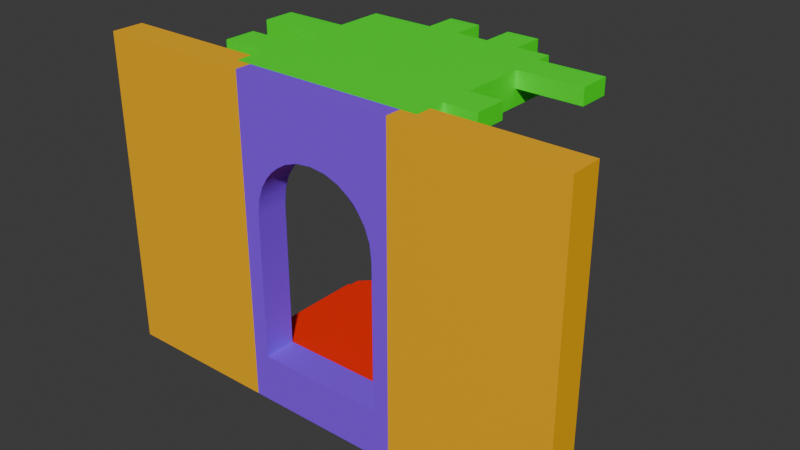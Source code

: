 # Source: door.blend  (saved by Blender 4.0.36; exported with 4.5.12 LTS)
import bpy
from mathutils import Matrix  # noqa: F401  (used for matrix-valued properties, if any)

bpy.ops.wm.read_factory_settings(use_empty=True)
scene = bpy.context.scene
scene.name = 'Scene'

# ---- collections
col_collection = bpy.data.collections.new('Collection'); scene.collection.children.link(col_collection)

# ---- materials (node trees are filled in below, after node groups)
mat_material_001 = bpy.data.materials.new('Material.001')
mat_material_001.use_transparent_shadow = False
mat_material_001.diffuse_color = (1.0, 1.0, 1.0, 1.0)
mat_material_001.roughness = 0.5528
mat_material_002 = bpy.data.materials.new('Material.002')
mat_material_002.use_transparent_shadow = False
mat_material_002.diffuse_color = (1.0, 1.0, 1.0, 1.0)
mat_material_002.roughness = 0.5528
mat_material_003 = bpy.data.materials.new('Material.003')
mat_material_003.use_transparent_shadow = False
mat_material_003.diffuse_color = (1.0, 1.0, 1.0, 1.0)
mat_material_003.roughness = 0.5528
mat_material_004 = bpy.data.materials.new('Material.004')
mat_material_004.use_transparent_shadow = False
mat_material_004.diffuse_color = (1.0, 1.0, 1.0, 1.0)
mat_material_004.roughness = 0.5528

# ---- material node trees
mat_material_001.use_nodes = True; mat_material_001.node_tree.nodes.clear()
_N = mat_material_001.node_tree.nodes; _L = mat_material_001.node_tree.links
n0 = _N.new('ShaderNodeBsdfPrincipled'); n0.name = 'Principled BSDF'; n0.location = (10, 300)
n0.inputs[0].default_value = (1.0, 0.4905, 0.0, 1.0)
n0.inputs[2].default_value = 0.5528
n0.inputs[3].default_value = 1.45
n0.inputs[27].default_value = (0.0, 0.0, 0.0, 1.0)
n0.inputs[28].default_value = 1.0
n1 = _N.new('ShaderNodeOutputMaterial'); n1.name = 'Material Output'; n1.location = (300, 300)
n2 = _N.new('ShaderNodeNormalMap'); n2.name = 'Normal Map'; n2.location = (-300, -300)
n2.label = 'Normal/Map'
_L.new(n0.outputs[0], n1.inputs[0])
_L.new(n2.outputs[0], n0.inputs[5])
n1.is_active_output = True
mat_material_002.use_nodes = True; mat_material_002.node_tree.nodes.clear()
_N = mat_material_002.node_tree.nodes; _L = mat_material_002.node_tree.links
n0 = _N.new('ShaderNodeBsdfPrincipled'); n0.name = 'Principled BSDF'; n0.location = (10, 300)
n0.inputs[0].default_value = (0.0223, 1.0, 0.0, 1.0)
n0.inputs[2].default_value = 0.5528
n0.inputs[3].default_value = 1.45
n0.inputs[27].default_value = (0.0, 0.0, 0.0, 1.0)
n0.inputs[28].default_value = 1.0
n1 = _N.new('ShaderNodeOutputMaterial'); n1.name = 'Material Output'; n1.location = (300, 300)
n2 = _N.new('ShaderNodeNormalMap'); n2.name = 'Normal Map'; n2.location = (-300, -300)
n2.label = 'Normal/Map'
_L.new(n0.outputs[0], n1.inputs[0])
_L.new(n2.outputs[0], n0.inputs[5])
n1.is_active_output = True
mat_material_003.use_nodes = True; mat_material_003.node_tree.nodes.clear()
_N = mat_material_003.node_tree.nodes; _L = mat_material_003.node_tree.links
n0 = _N.new('ShaderNodeBsdfPrincipled'); n0.name = 'Principled BSDF'; n0.location = (10, 300)
n0.inputs[0].default_value = (0.2599, 0.04921, 1.0, 1.0)
n0.inputs[2].default_value = 0.5528
n0.inputs[3].default_value = 1.45
n0.inputs[27].default_value = (0.0, 0.0, 0.0, 1.0)
n0.inputs[28].default_value = 1.0
n1 = _N.new('ShaderNodeOutputMaterial'); n1.name = 'Material Output'; n1.location = (300, 300)
n2 = _N.new('ShaderNodeNormalMap'); n2.name = 'Normal Map'; n2.location = (-300, -300)
n2.label = 'Normal/Map'
_L.new(n0.outputs[0], n1.inputs[0])
_L.new(n2.outputs[0], n0.inputs[5])
n1.is_active_output = True
mat_material_004.use_nodes = True; mat_material_004.node_tree.nodes.clear()
_N = mat_material_004.node_tree.nodes; _L = mat_material_004.node_tree.links
n0 = _N.new('ShaderNodeBsdfPrincipled'); n0.name = 'Principled BSDF'; n0.location = (10, 300)
n0.inputs[0].default_value = (1.0, 0.01364, 0.0, 1.0)
n0.inputs[2].default_value = 0.5528
n0.inputs[3].default_value = 1.45
n0.inputs[27].default_value = (0.0, 0.0, 0.0, 1.0)
n0.inputs[28].default_value = 1.0
n1 = _N.new('ShaderNodeOutputMaterial'); n1.name = 'Material Output'; n1.location = (300, 300)
n2 = _N.new('ShaderNodeNormalMap'); n2.name = 'Normal Map'; n2.location = (-300, -300)
n2.label = 'Normal/Map'
_L.new(n0.outputs[0], n1.inputs[0])
_L.new(n2.outputs[0], n0.inputs[5])
n1.is_active_output = True

# ---- world
world_world = bpy.data.worlds.new('World'); scene.world = world_world
world_world.use_nodes = True; world_world.node_tree.nodes.clear()
_N = world_world.node_tree.nodes; _L = world_world.node_tree.links
n0 = _N.new('ShaderNodeOutputWorld'); n0.name = 'World Output'; n0.location = (300, 300)
n1 = _N.new('ShaderNodeBackground'); n1.name = 'Background'; n1.location = (10, 300)
n1.inputs[0].default_value = (0.05088, 0.05088, 0.05088, 1.0)
_L.new(n1.outputs[0], n0.inputs[0])
n0.is_active_output = True
world_world.color = (0.05088, 0.05088, 0.05088)
world_world.use_sun_shadow = False
world_world.sun_shadow_jitter_overblur = 0.0

# ---- meshes
me_mesh = bpy.data.meshes.new('Mesh')
me_mesh.from_pydata([(-15.0, -13.0, 2.114e-06), (-15.0, -13.0, 2.114e-06), (-15.0, -13.0, 2.114e-06), (-15.0, -15.0, 2.265e-06), (-15.0, -15.0, 2.265e-06), (-15.0, -15.0, 2.265e-06), (-15.0, -13.0, 20.0), (-15.0, -13.0, 20.0), (-15.0, -15.0, 20.0), (-15.0, -15.0, 20.0), (-15.0, -13.0, 20.0), (-15.0, -15.0, 20.0), (-8.0, -13.0, 2.114e-06), (-8.0, -13.0, 1.0), (-7.0, -13.0, 1.0), (-7.0, -13.0, 2.0), (-6.0, -13.0, 2.0), (-6.0, -13.0, 3.0), (-6.0, -13.0, 17.0), (-6.0, -13.0, 20.0), (-6.0, -13.0, 20.0), (-6.0, -14.0, 20.0), (-5.0, -13.0, 2.114e-06), (-5.0, -15.0, 2.265e-06), (-5.0, -15.0, 2.265e-06), (-5.0, -13.0, 3.0), (-5.0, -13.0, 17.0), (-5.0, -15.0, 20.0), (-5.0, -14.0, 20.0), (-5.0, -15.0, 20.0), (5.0, -13.0, 2.114e-06), (5.0, -15.0, 2.265e-06), (5.0, -15.0, 2.265e-06), (5.0, -13.0, 3.0), (6.0, -13.0, 3.0), (5.0, -13.0, 17.0), (6.0, -13.0, 17.0), (5.0, -15.0, 20.0), (5.0, -14.0, 20.0), (6.0, -14.0, 20.0), (5.0, -15.0, 20.0), (6.0, -13.0, 2.0), (7.0, -13.0, 2.0), (6.0, -13.0, 20.0), (6.0, -13.0, 20.0), (7.0, -13.0, 1.0), (8.0, -13.0, 1.0), (8.0, -13.0, 2.114e-06), (15.0, -13.0, 2.114e-06), (15.0, -13.0, 2.114e-06), (15.0, -15.0, 2.265e-06), (15.0, -15.0, 2.265e-06), (15.0, -13.0, 20.0), (15.0, -15.0, 20.0), (15.0, -13.0, 20.0), (15.0, -15.0, 20.0), (15.0, -13.0, 2.114e-06), (15.0, -15.0, 2.265e-06), (15.0, -13.0, 20.0), (15.0, -15.0, 20.0), (-10.0, -6.0, 19.0), (-10.0, -6.0, 20.0), (-10.0, -6.0, 19.0), (-10.0, -6.0, 19.0), (-10.0, -6.0, 20.0), (-10.0, -8.0, 19.0), (-10.0, -8.0, 20.0), (-10.0, -8.0, 19.0), (-10.0, -8.0, 19.0), (-10.0, -8.0, 20.0), (-10.0, -6.0, 20.0), (-10.0, -8.0, 20.0), (-9.0, -10.0, 19.0), (-9.0, -10.0, 20.0), (-9.0, -10.0, 19.0), (-9.0, -10.0, 19.0), (-9.0, -10.0, 20.0), (-9.0, -12.0, 19.0), (-9.0, -12.0, 20.0), (-9.0, -12.0, 19.0), (-9.0, -12.0, 19.0), (-9.0, -12.0, 20.0), (-9.0, -10.0, 20.0), (-9.0, -12.0, 20.0), (-6.0, -6.0, 19.0), (-6.0, -6.0, 19.0), (-6.0, -6.0, 20.0), (-6.0, -8.0, 19.0), (-6.0, -8.0, 19.0), (-6.0, -8.0, 20.0), (-6.0, -10.0, 19.0), (-6.0, -10.0, 19.0), (-6.0, -10.0, 20.0), (-6.0, -12.0, 19.0), (-6.0, -12.0, 19.0), (-6.0, -12.0, 20.0), (-6.0, -6.0, 20.0), (-6.0, -8.0, 20.0), (-6.0, -10.0, 20.0), (-6.0, -12.0, 20.0), (-6.0, -9.0, 17.0), (-6.0, -9.0, 18.0), (-6.0, -9.0, 17.0), (-5.0, -9.0, 17.0), (-6.0, -9.0, 17.0), (-6.0, -9.0, 18.0), (-5.0, -9.0, 17.0), (-5.0, -9.0, 18.0), (-6.0, -13.0, 17.0), (-6.0, -13.0, 17.0), (-6.0, -3.0, 18.0), (-6.0, -3.0, 18.0), (-6.0, -3.0, 18.0), (-5.0, -5.0, 18.0), (-6.0, -6.0, 19.0), (-6.0, -8.0, 19.0), (-6.0, -9.0, 18.0), (-5.0, -9.0, 18.0), (-6.0, -10.0, 19.0), (-6.0, -12.0, 19.0), (-6.0, -3.0, 20.0), (-6.0, -3.0, 20.0), (-6.0, -6.0, 20.0), (-6.0, -8.0, 20.0), (-6.0, -10.0, 20.0), (-6.0, -12.0, 20.0), (-6.0, -13.0, 20.0), (-6.0, -3.0, 20.0), (-6.0, -14.0, 20.0), (-5.0, -5.0, 17.0), (-5.0, -5.0, 18.0), (-5.0, -5.0, 17.0), (-5.0, -5.0, 17.0), (-5.0, -5.0, 18.0), (-5.0, -9.0, 17.0), (-5.0, -9.0, 18.0), (-2.0, -5.0, 17.0), (-2.0, -5.0, 17.0), (-2.0, -5.0, 18.0), (-2.0, -9.0, 17.0), (-2.0, -3.0, 19.0), (-2.0, -5.0, 18.0), (-2.0, -3.0, 20.0), (-2.0, -3.0, 20.0), (-2.0, -5.0, 17.0), (-2.0, -5.0, 18.0), (-2.0, -9.0, 17.0), (-2.0, -9.0, 18.0), (-2.0, -9.0, 17.0), (-2.0, -9.0, 18.0), (-2.0, -9.0, 18.0), (-2.0, -1.0, 19.0), (-2.0, -1.0, 20.0), (-2.0, -1.0, 19.0), (-2.0, -1.0, 19.0), (-2.0, -1.0, 20.0), (-2.0, -3.0, 19.0), (-2.0, -3.0, 20.0), (-2.0, -3.0, 19.0), (-2.0, -1.0, 20.0), (0.0, -3.0, 19.0), (0.0, -1.0, 19.0), (0.0, -1.0, 19.0), (0.0, -1.0, 20.0), (0.0, -3.0, 19.0), (0.0, -1.0, 20.0), (0.0, -3.0, 20.0), (1.0, -9.0, 17.0), (1.0, -9.0, 17.0), (1.0, -9.0, 18.0), (1.0, -7.0, 18.0), (1.0, -9.0, 18.0), (0.0, -1.0, 19.0), (0.0, -1.0, 20.0), (0.0, -3.0, 19.0), (0.0, -3.0, 20.0), (0.0, -3.0, 20.0), (1.0, -7.0, 17.0), (1.0, -7.0, 18.0), (1.0, -7.0, 17.0), (1.0, -7.0, 17.0), (1.0, -7.0, 18.0), (1.0, -9.0, 17.0), (1.0, -9.0, 18.0), (2.0, -3.0, 19.0), (2.0, -3.0, 20.0), (2.0, -3.0, 20.0), (3.0, -7.0, 17.0), (3.0, -7.0, 17.0), (3.0, -7.0, 18.0), (3.0, -9.0, 17.0), (3.0, -7.0, 18.0), (2.0, -1.0, 19.0), (2.0, -1.0, 20.0), (2.0, -1.0, 19.0), (2.0, -1.0, 19.0), (2.0, -1.0, 20.0), (2.0, -3.0, 19.0), (2.0, -3.0, 20.0), (2.0, -3.0, 19.0), (2.0, -1.0, 20.0), (3.0, -7.0, 17.0), (3.0, -7.0, 18.0), (3.0, -9.0, 17.0), (3.0, -9.0, 18.0), (3.0, -9.0, 17.0), (3.0, -9.0, 18.0), (4.0, -3.0, 19.0), (3.0, -9.0, 18.0), (4.0, -1.0, 19.0), (4.0, -1.0, 19.0), (4.0, -1.0, 20.0), (4.0, -3.0, 19.0), (4.0, -1.0, 20.0), (4.0, -3.0, 20.0), (5.0, -9.0, 17.0), (5.0, -9.0, 17.0), (5.0, -9.0, 18.0), (5.0, -12.0, 17.0), (5.0, -9.0, 18.0), (4.0, -1.0, 19.0), (4.0, -1.0, 20.0), (4.0, -3.0, 19.0), (4.0, -3.0, 20.0), (4.0, -3.0, 20.0), (5.0, -9.0, 17.0), (5.0, -9.0, 18.0), (5.0, -12.0, 17.0), (5.0, -12.0, 18.0), (6.0, -12.0, 17.0), (6.0, -13.0, 17.0), (5.0, -12.0, 17.0), (5.0, -12.0, 18.0), (6.0, -12.0, 17.0), (6.0, -12.0, 18.0), (6.0, -3.0, 18.0), (6.0, -3.0, 18.0), (5.0, -12.0, 18.0), (6.0, -12.0, 18.0), (6.0, -3.0, 20.0), (6.0, -3.0, 20.0), (6.0, -4.0, 20.0), (6.0, -6.0, 20.0), (6.0, -10.0, 20.0), (6.0, -12.0, 20.0), (6.0, -14.0, 20.0), (6.0, -12.0, 17.0), (6.0, -13.0, 17.0), (6.0, -12.0, 18.0), (6.0, -3.0, 18.0), (6.0, -4.0, 19.0), (6.0, -6.0, 19.0), (6.0, -10.0, 19.0), (6.0, -12.0, 19.0), (6.0, -3.0, 20.0), (6.0, -4.0, 20.0), (6.0, -4.0, 19.0), (6.0, -4.0, 19.0), (6.0, -4.0, 20.0), (6.0, -6.0, 19.0), (6.0, -6.0, 20.0), (6.0, -6.0, 19.0), (6.0, -6.0, 20.0), (6.0, -10.0, 20.0), (6.0, -10.0, 19.0), (6.0, -10.0, 19.0), (6.0, -10.0, 20.0), (6.0, -12.0, 19.0), (6.0, -12.0, 20.0), (6.0, -13.0, 20.0), (6.0, -12.0, 19.0), (6.0, -12.0, 20.0), (8.0, -10.0, 19.0), (8.0, -10.0, 19.0), (8.0, -10.0, 20.0), (8.0, -12.0, 19.0), (8.0, -12.0, 19.0), (8.0, -12.0, 20.0), (8.0, -10.0, 20.0), (8.0, -12.0, 20.0), (8.0, -10.0, 19.0), (8.0, -10.0, 20.0), (8.0, -12.0, 19.0), (8.0, -12.0, 20.0), (10.0, -4.0, 19.0), (10.0, -4.0, 19.0), (10.0, -4.0, 20.0), (10.0, -6.0, 19.0), (10.0, -6.0, 19.0), (10.0, -6.0, 20.0), (10.0, -4.0, 20.0), (10.0, -6.0, 20.0), (10.0, -4.0, 19.0), (10.0, -4.0, 20.0), (10.0, -6.0, 19.0), (10.0, -6.0, 20.0), (-5.0, -13.0, 2.114e-06), (-5.0, -15.0, 2.265e-06), (-5.0, -15.0, 2.265e-06), (-4.0, -15.0, 3.0), (-5.0, -13.0, 3.0), (-4.0, -13.0, 3.0), (-4.0, -13.0, 12.0), (-4.0, -15.0, 12.0), (-3.887, -13.0, 12.98), (-3.887, -15.0, 12.98), (-3.587, -13.0, 13.8), (-5.0, -15.0, 14.0), (-3.587, -15.0, 13.8), (-3.2, -13.0, 14.41), (-3.2, -15.0, 14.41), (-5.0, -13.0, 17.0), (-5.0, -15.0, 20.0), (-5.0, -14.0, 20.0), (-5.0, -15.0, 20.0), (-4.0, -13.0, 3.0), (-4.0, -13.0, 3.0), (-4.0, -15.0, 3.0), (-4.0, -15.0, 3.0), (-4.0, -13.0, 12.0), (-4.0, -15.0, 12.0), (-3.887, -13.0, 12.98), (-3.887, -15.0, 12.98), (-3.587, -13.0, 13.8), (-3.587, -15.0, 13.8), (-3.2, -13.0, 14.41), (-3.2, -15.0, 14.41), (-2.837, -13.0, 14.84), (-2.837, -13.0, 14.84), (-2.413, -13.0, 15.2), (-2.837, -15.0, 14.84), (-2.837, -15.0, 14.84), (-2.413, -15.0, 15.2), (-2.413, -13.0, 15.2), (-2.413, -15.0, 15.2), (-1.8, -13.0, 15.59), (-1.8, -13.0, 15.59), (-1.8, -15.0, 15.59), (-1.8, -15.0, 15.59), (-0.975, -13.0, 15.89), (-0.975, -13.0, 15.89), (-0.975, -15.0, 15.89), (-0.975, -15.0, 15.89), (0.0, -13.0, 16.0), (0.0, -13.0, 16.0), (0.0, -15.0, 16.0), (0.0, -15.0, 16.0), (0.975, -13.0, 15.89), (0.975, -13.0, 15.89), (0.975, -15.0, 15.89), (0.975, -15.0, 15.89), (1.8, -13.0, 15.59), (1.8, -13.0, 15.59), (1.8, -15.0, 15.59), (1.8, -15.0, 15.59), (2.413, -13.0, 15.2), (2.413, -13.0, 15.2), (2.413, -15.0, 15.2), (2.413, -15.0, 15.2), (4.0, -15.0, 3.0), (4.0, -13.0, 3.0), (4.0, -15.0, 3.0), (2.837, -13.0, 14.84), (3.2, -13.0, 14.41), (2.837, -13.0, 14.84), (2.413, -13.0, 15.2), (3.2, -13.0, 14.41), (3.2, -13.0, 14.41), (2.837, -15.0, 14.84), (3.2, -15.0, 14.41), (2.837, -15.0, 14.84), (2.413, -15.0, 15.2), (3.2, -15.0, 14.41), (3.2, -15.0, 14.41), (5.0, -13.0, 2.114e-06), (5.0, -15.0, 2.265e-06), (5.0, -15.0, 2.265e-06), (4.0, -13.0, 3.0), (4.0, -13.0, 3.0), (5.0, -13.0, 3.0), (4.0, -15.0, 3.0), (4.0, -15.0, 6.0), (5.0, -15.0, 6.0), (4.0, -13.0, 12.0), (4.0, -13.0, 12.0), (4.0, -15.0, 12.0), (4.0, -15.0, 12.0), (3.888, -13.0, 12.98), (3.888, -13.0, 12.98), (3.888, -15.0, 12.98), (3.888, -15.0, 12.98), (3.587, -13.0, 13.8), (3.587, -13.0, 13.8), (3.587, -15.0, 13.8), (3.587, -15.0, 13.8), (5.0, -13.0, 17.0), (5.0, -15.0, 20.0), (5.0, -14.0, 20.0), (5.0, -15.0, 20.0), (-8.0, -3.0, 1.359e-06), (-8.0, -3.0, 1.0), (-7.0, -2.0, 1.283e-06), (-8.0, -3.0, 1.359e-06), (-8.0, -3.0, 1.359e-06), (-7.0, -2.0, 1.283e-06), (-7.0, -2.0, 1.283e-06), (-7.0, -2.0, 1.0), (-8.0, -3.0, 1.359e-06), (-8.0, -3.0, 1.0), (-8.0, -13.0, 2.114e-06), (-8.0, -13.0, 1.0), (-8.0, -13.0, 2.114e-06), (-7.0, -2.0, 1.0), (-8.0, -3.0, 1.0), (-8.0, -3.0, 1.0), (-7.0, -2.0, 1.0), (-7.0, -4.0, 1.0), (-8.0, -13.0, 1.0), (-7.0, -13.0, 1.0), (-7.0, -2.0, 1.283e-06), (-7.0, -2.0, 1.0), (-6.0, -3.0, 1.0), (-7.0, -4.0, 1.0), (-7.0, -4.0, 2.0), (-6.0, -3.0, 1.0), (-6.0, -3.0, 2.0), (-7.0, -4.0, 1.0), (-7.0, -4.0, 2.0), (-7.0, -13.0, 1.0), (-7.0, -13.0, 2.0), (-6.0, -3.0, 2.0), (-7.0, -4.0, 2.0), (-7.0, -4.0, 2.0), (-6.0, -3.0, 2.0), (-6.0, -6.0, 2.0), (-7.0, -13.0, 2.0), (-6.0, -13.0, 2.0), (-6.0, -3.0, 1.0), (-6.0, -3.0, 2.0), (-5.5, -5.5, 2.0), (-4.5, -4.5, 2.0), (-6.0, -6.0, 2.0), (-6.0, -6.0, 3.0), (-6.0, -6.0, 2.0), (-6.0, -6.0, 3.0), (-6.0, -13.0, 2.0), (-6.0, -13.0, 3.0), (-5.0, -5.0, 3.0), (-6.0, -6.0, 3.0), (-6.0, -6.0, 3.0), (-6.0, -13.0, 3.0), (-4.0, -4.0, 2.0), (-4.0, -4.0, 2.0), (-4.0, -4.0, 3.0), (-4.0, -4.0, 3.0), (-5.0, -5.0, 3.0), (-4.0, -4.0, 3.0), (-4.0, -4.0, 2.0), (-4.0, -4.0, 3.0), (4.0, -4.0, 2.0), (4.0, -4.0, 2.0), (4.0, -4.0, 3.0), (4.0, -4.0, 3.0), (4.0, -4.0, 2.0), (4.0, -4.0, 3.0), (6.0, -3.0, 1.0), (6.0, -3.0, 1.0), (6.0, -3.0, 2.0), (6.0, -3.0, 2.0), (6.0, -6.0, 3.0), (6.0, -13.0, 3.0), (7.0, -2.0, 1.283e-06), (7.0, -2.0, 1.283e-06), (7.0, -2.0, 1.0), (7.0, -2.0, 1.0), (6.0, -3.0, 1.0), (6.0, -3.0, 2.0), (7.0, -4.0, 2.0), (6.0, -6.0, 2.0), (6.0, -6.0, 3.0), (6.0, -6.0, 2.0), (6.0, -6.0, 2.0), (6.0, -6.0, 3.0), (6.0, -13.0, 2.0), (6.0, -13.0, 3.0), (6.0, -13.0, 2.0), (7.0, -13.0, 2.0), (8.0, -3.0, 1.359e-06), (7.0, -2.0, 1.283e-06), (7.0, -2.0, 1.0), (8.0, -13.0, 2.114e-06), (8.0, -3.0, 1.0), (7.0, -4.0, 1.0), (7.0, -4.0, 2.0), (7.0, -4.0, 1.0), (7.0, -4.0, 1.0), (7.0, -4.0, 2.0), (7.0, -13.0, 1.0), (7.0, -13.0, 2.0), (7.0, -13.0, 1.0), (8.0, -13.0, 1.0), (8.0, -3.0, 1.359e-06), (8.0, -3.0, 1.0), (8.0, -3.0, 1.359e-06), (8.0, -3.0, 1.0), (8.0, -13.0, 2.114e-06), (8.0, -13.0, 1.0)], [(447, 448), (401, 402), (412, 413), (439, 440), (430, 431), (454, 455)], [(226, 228, 227, 225), (2, 7, 19, 18, 26, 25, 17, 16, 15, 14, 13, 12), (205, 206, 217, 216), (239, 236, 112, 121, 142, 140, 160, 176, 185, 184, 207, 224), (357, 355, 362, 368), (442, 453, 452, 441), (282, 280, 281, 283), (211, 210, 195, 196), (53, 37, 32, 51), (132, 133, 138, 137), (11, 29, 28, 21, 20, 10), (50, 31, 30, 48), (62, 84, 87, 67), (81, 80, 94, 95), (277, 271, 270, 276), (192, 197, 198, 193), (163, 162, 154, 155), (234, 233, 231, 232), (285, 257, 258, 286), (242, 291, 290, 241, 240, 214, 213, 200, 186, 166, 165, 159, 143, 127, 96, 70, 71, 97, 98, 82, 83, 99, 128, 245, 244, 279, 278, 243), (91, 75, 76, 92), (23, 4, 1, 22), (434, 451, 459, 480, 485, 486, 477, 468, 433, 432, 435, 436), (5, 24, 27, 9), (109, 102, 103, 131, 136, 139, 167, 179, 187, 190, 215, 218, 229, 230), (252, 253, 268, 269, 247, 246, 248, 249, 254, 255, 250, 251, 260, 263), (63, 64, 86, 85), (79, 74, 90, 93), (123, 115, 114, 122, 120, 110, 101, 100, 108, 126, 125, 119, 118, 124), (274, 273, 265, 266), (151, 156, 157, 152), (212, 199, 194, 209), (182, 183, 178, 177), (426, 428, 429, 427), (6, 0, 3, 8), (189, 188, 180, 181), (202, 204, 203, 201), (446, 444, 443, 445), (208, 191, 170, 171, 150, 141, 113, 117, 116, 111, 235, 238, 237, 219), (419, 420, 473, 472), (49, 47, 46, 45, 42, 41, 34, 33, 35, 36, 43, 52), (57, 56, 58, 59), (287, 259, 256, 284), (107, 106, 104, 105), (175, 174, 172, 173), (307, 298, 376, 382, 381, 359, 299, 303, 305), (145, 147, 146, 144), (394, 390, 386, 381, 382, 396, 312, 307, 305, 308, 310, 331, 332, 338, 342, 346, 350, 354, 358, 373), (320, 317, 315, 319), (337, 335, 339, 341), (321, 322, 320, 319), (316, 318, 361, 360), (300, 311, 395, 379, 378, 384, 388, 392, 367, 356, 352, 348, 344, 340, 336, 329, 328, 309, 306, 304, 302, 301), (333, 335, 337, 334), (333, 334, 330, 327), (397, 313, 314, 398), (345, 343, 347, 349), (393, 391, 387, 389), (341, 339, 343, 345), (374, 375, 297, 296), (368, 362, 363, 369), (364, 365, 366), (372, 371, 370), (353, 351, 355, 357), (324, 323, 325, 326), (326, 325, 327, 330), (383, 377, 380, 385), (389, 387, 383, 385), (406, 405, 399, 400), (393, 369, 363, 391), (267, 264, 272, 275), (437, 438, 467, 466), (450, 470, 469, 462, 456, 449), (424, 422, 423, 425), (484, 483, 481, 482), (134, 135, 130, 129), (506, 505, 503, 504), (457, 458, 461, 460), (158, 153, 161, 164), (295, 294, 292, 293), (322, 321, 323, 324), (223, 222, 220, 221), (407, 409, 410, 408), (44, 39, 38, 40, 55, 54), (465, 494, 499, 500, 491, 474, 415, 414, 417, 418, 416, 421), (289, 262, 261, 288), (148, 149, 169, 168), (349, 347, 351, 353), (66, 61, 60, 65), (478, 463, 464, 479), (69, 68, 88, 89), (72, 77, 78, 73), (475, 476, 493, 492), (411, 403, 404, 471, 487, 490), (501, 488, 489, 502), (496, 498, 497, 495)])
me_mesh.polygons.foreach_set('use_smooth', [True] * 96)
me_mesh.polygons.foreach_set('material_index', [1, 0, 1, 1, 2, 3, 1, 1, 0, 1, 0, 0, 1, 1, 1, 1, 1, 1, 1, 1, 1, 0, 3, 0, 1, 1, 1, 1, 1, 1, 1, 1, 1, 3, 0, 1, 1, 3, 1, 3, 0, 0, 1, 1, 1, 2, 1, 2, 2, 2, 2, 2, 2, 2, 2, 2, 2, 2, 2, 2, 2, 2, 2, 2, 2, 2, 2, 2, 3, 2, 1, 3, 3, 3, 3, 1, 3, 3, 1, 1, 2, 1, 3, 0, 3, 1, 1, 2, 1, 3, 1, 1, 3, 3, 3, 3])
me_mesh.materials.append(mat_material_001)
me_mesh.materials.append(mat_material_002)
me_mesh.materials.append(mat_material_003)
me_mesh.materials.append(mat_material_004)
me_mesh.update()
me_mesh.normals_split_custom_set([tuple(v) for v in zip(*[iter([1.0, 0.0, 0.0, 1.0, 0.0, 0.0, 1.0, 0.0, 0.0, 1.0, 0.0, 0.0, 0.0, 1.0, -7.989e-08, 0.0, 1.0, -7.989e-08, 0.0, 1.0, -7.989e-08, 0.0, 1.0, -7.989e-08, 0.0, 1.0, -7.989e-08, 0.0, 1.0, -7.989e-08, 0.0, 1.0, -7.989e-08, 0.0, 1.0, -7.989e-08, 0.0, 1.0, -7.989e-08, 0.0, 1.0, -7.989e-08, 0.0, 1.0, -7.989e-08, 0.0, 1.0, -7.989e-08, 0.0, 1.0, 0.0, 0.0, 1.0, 0.0, 0.0, 1.0, 0.0, 0.0, 1.0, 0.0, 0.0, 1.0, 0.0, 0.0, 1.0, 0.0, 0.0, 1.0, 0.0, 0.0, 1.0, 0.0, 0.0, 1.0, 0.0, 0.0, 1.0, 0.0, 0.0, 1.0, 0.0, 0.0, 1.0, 0.0, 0.0, 1.0, 0.0, 0.0, 1.0, 0.0, 0.0, 1.0, 0.0, 0.0, 1.0, 0.0, -0.5933, 0.0, -0.805, -0.5933, 0.0, -0.805, -0.7071, 0.0, -0.7071, -0.7071, 0.0, -0.7071, -0.7071, 0.7071, 0.0, -0.7071, 0.7071, 0.0, -0.7071, 0.7071, 0.0, -0.7071, 0.7071, 0.0, 1.0, 0.0, 0.0, 1.0, 0.0, 0.0, 1.0, 0.0, 0.0, 1.0, 0.0, 0.0, 0.0, 1.0, 0.0, 0.0, 1.0, 0.0, 0.0, 1.0, 0.0, 0.0, 1.0, 0.0, 0.0, -1.0, 7.629e-08, 0.0, -1.0, 7.629e-08, 0.0, -1.0, 7.629e-08, 0.0, -1.0, 7.629e-08, 0.0, 1.0, 0.0, 0.0, 1.0, 0.0, 0.0, 1.0, 0.0, 0.0, 1.0, 0.0, 0.0, 0.0, 1.0, 0.0, 0.0, 1.0, 0.0, 0.0, 1.0, 0.0, 0.0, 1.0, 0.0, 0.0, 1.0, 0.0, 0.0, 1.0, 0.0, -7.55e-08, -1.0, 0.0, -7.55e-08, -1.0, 0.0, -7.55e-08, -1.0, 0.0, -7.55e-08, -1.0, 0.0, 0.0, -1.0, 0.0, 0.0, -1.0, 0.0, 0.0, -1.0, 0.0, 0.0, -1.0, 0.0, -1.0, 0.0, 0.0, -1.0, 0.0, 0.0, -1.0, 0.0, 0.0, -1.0, 0.0, 0.0, -1.0, 0.0, 0.0, -1.0, 0.0, 0.0, -1.0, 0.0, 0.0, -1.0, 0.0, -1.0, 0.0, 0.0, -1.0, 0.0, 0.0, -1.0, 0.0, 0.0, -1.0, 0.0, 0.0, 0.0, 1.0, 0.0, 0.0, 1.0, 0.0, 0.0, 1.0, 0.0, 0.0, 1.0, 0.0, 0.0, 1.0, 0.0, 0.0, 1.0, 0.0, 0.0, 1.0, 0.0, 0.0, 1.0, 0.0, 0.0, 1.0, 0.0, 0.0, 1.0, 0.0, 0.0, 1.0, 0.0, 0.0, 1.0, 0.0, 0.0, 0.0, 1.0, 0.0, 0.0, 1.0, 0.0, 0.0, 1.0, 0.0, 0.0, 1.0, 0.0, 0.0, 1.0, 0.0, 0.0, 1.0, 0.0, 0.0, 1.0, 0.0, 0.0, 1.0, 0.0, 0.0, 1.0, 0.0, 0.0, 1.0, 0.0, 0.0, 1.0, 0.0, 0.0, 1.0, 0.0, 0.0, 1.0, 0.0, 0.0, 1.0, 0.0, 0.0, 1.0, 0.0, 0.0, 1.0, 0.0, 0.0, 1.0, 0.0, 0.0, 1.0, 0.0, 0.0, 1.0, 0.0, 0.0, 1.0, 0.0, 0.0, 1.0, 0.0, 0.0, 1.0, 0.0, 0.0, 1.0, 0.0, 0.0, 1.0, 0.0, 0.0, 1.0, 0.0, 0.0, 1.0, 0.0, 0.0, 1.0, 0.0, 0.0, 1.0, 0.0, 1.0, 0.0, 0.0, 1.0, 0.0, 0.0, 1.0, 0.0, 0.0, 1.0, 0.0, 0.0, -7.55e-08, -1.0, 0.0, -7.55e-08, -1.0, 0.0, -7.55e-08, -1.0, 0.0, -7.55e-08, -1.0, 5.45e-08, 5.45e-08, 1.0, 5.45e-08, 5.45e-08, 1.0, 5.45e-08, 5.45e-08, 1.0, 5.45e-08, 5.45e-08, 1.0, 5.45e-08, 5.45e-08, 1.0, 5.45e-08, 5.45e-08, 1.0, 5.45e-08, 5.45e-08, 1.0, 5.45e-08, 5.45e-08, 1.0, 5.45e-08, 5.45e-08, 1.0, 5.45e-08, 5.45e-08, 1.0, 5.45e-08, 5.45e-08, 1.0, 5.45e-08, 5.45e-08, 1.0, 0.0, -1.0, 7.629e-08, 0.0, -1.0, 7.629e-08, 0.0, -1.0, 7.629e-08, 0.0, -1.0, 7.629e-08, -9.38e-08, 0.0, -1.0, -9.38e-08, 0.0, -1.0, -9.38e-08, 0.0, -1.0, -9.38e-08, 0.0, -1.0, -9.38e-08, 0.0, -1.0, -9.38e-08, 0.0, -1.0, -9.38e-08, 0.0, -1.0, -9.38e-08, 0.0, -1.0, -9.38e-08, 0.0, -1.0, -9.38e-08, 0.0, -1.0, -9.38e-08, 0.0, -1.0, -9.38e-08, 0.0, -1.0, -9.38e-08, 0.0, -1.0, -9.38e-08, 0.0, -1.0, 1.0, 0.0, 0.0, 1.0, 0.0, 0.0, 1.0, 0.0, 0.0, 1.0, 0.0, 0.0, 1.0, 0.0, 0.0, 1.0, 0.0, 0.0, 1.0, 0.0, 0.0, 1.0, 0.0, 0.0, 1.0, 0.0, 0.0, 1.0, 0.0, 0.0, 1.0, 0.0, 0.0, 1.0, 0.0, 0.0, 1.0, 0.0, 0.0, 1.0, 0.0, 0.0, 0.0, 1.0, 0.0, 0.0, 1.0, 0.0, 0.0, 1.0, 0.0, 0.0, 1.0, 0.0, 0.0, 0.0, -1.0, 0.0, 0.0, -1.0, 0.0, 0.0, -1.0, 0.0, 0.0, -1.0, -1.0, 0.0, 0.0, -1.0, 0.0, 0.0, -1.0, 0.0, 0.0, -1.0, 0.0, 0.0, -1.0, 0.0, 0.0, -1.0, 0.0, 0.0, -1.0, 0.0, 0.0, -1.0, 0.0, 0.0, -1.0, 0.0, 0.0, -1.0, 0.0, 0.0, -1.0, 0.0, 0.0, -1.0, 0.0, 0.0, -1.0, 0.0, 0.0, -1.0, 0.0, 0.0, 0.0, 1.0, 0.0, 0.0, 1.0, 0.0, 0.0, 1.0, 0.0, 0.0, 1.0, 0.0, -1.0, 0.0, 0.0, -1.0, 0.0, 0.0, -1.0, 0.0, 0.0, -1.0, 0.0, 0.0, 0.0, 0.0, -1.0, 0.0, 0.0, -1.0, 0.0, 0.0, -1.0, 0.0, 0.0, -1.0, -1.0, 0.0, 0.0, -1.0, 0.0, 0.0, -1.0, 0.0, 0.0, -1.0, 0.0, 0.0, -1.0, -2.649e-08, 0.0, -1.0, -2.649e-08, 0.0, -1.0, -2.649e-08, 0.0, -1.0, -2.649e-08, 0.0, -1.0, 0.0, 0.0, -1.0, 0.0, 0.0, -1.0, 0.0, 0.0, -1.0, 0.0, 0.0, 0.0, 1.0, 0.0, 0.0, 1.0, 0.0, 0.0, 1.0, 0.0, 0.0, 1.0, 0.0, 1.0, 0.0, 0.0, 1.0, 0.0, 0.0, 1.0, 0.0, 0.0, 1.0, 0.0, 0.0, -1.0, 0.0, 0.0, -1.0, 0.0, 0.0, -1.0, 0.0, 0.0, -1.0, 0.0, 0.0, -1.293e-07, 0.0, -1.0, -1.293e-07, 0.0, -1.0, -1.293e-07, 0.0, -1.0, -1.293e-07, 0.0, -1.0, -1.293e-07, 0.0, -1.0, -1.293e-07, 0.0, -1.0, -1.293e-07, 0.0, -1.0, -1.293e-07, 0.0, -1.0, -1.293e-07, 0.0, -1.0, -1.293e-07, 0.0, -1.0, -1.293e-07, 0.0, -1.0, -1.293e-07, 0.0, -1.0, -1.293e-07, 0.0, -1.0, -1.293e-07, 0.0, -1.0, 0.0, 1.0, 0.0, 0.0, 1.0, 0.0, 0.0, 1.0, 0.0, 0.0, 1.0, 0.0, 0.0, 1.0, -7.989e-08, 0.0, 1.0, -7.989e-08, 0.0, 1.0, -7.989e-08, 0.0, 1.0, -7.989e-08, 0.0, 1.0, -7.989e-08, 0.0, 1.0, -7.989e-08, 0.0, 1.0, -7.989e-08, 0.0, 1.0, -7.989e-08, 0.0, 1.0, -7.989e-08, 0.0, 1.0, -7.989e-08, 0.0, 1.0, -7.989e-08, 0.0, 1.0, -7.989e-08, 1.0, 0.0, 0.0, 1.0, 0.0, 0.0, 1.0, 0.0, 0.0, 1.0, 0.0, 0.0, 0.0, 0.0, -1.0, 0.0, 0.0, -1.0, 0.0, 0.0, -1.0, 0.0, 0.0, -1.0, 0.0, 1.0, 0.0, 0.0, 1.0, 0.0, 0.0, 1.0, 0.0, 0.0, 1.0, 0.0, 1.0, 0.0, 0.0, 1.0, 0.0, 0.0, 1.0, 0.0, 0.0, 1.0, 0.0, 0.0, -7.528e-08, -1.0, -1.137e-07, -2.401e-07, -1.0, 6.289e-08, -2.401e-07, -1.0, 6.289e-08, -1.283e-07, -1.0, -5.691e-08, -1.283e-07, -1.0, -5.691e-08, -2.401e-07, -1.0, 6.289e-08, -2.401e-07, -1.0, 6.289e-08, -2.401e-07, -1.0, 6.289e-08, -1.622e-07, -1.0, -2.052e-08, 1.0, 0.0, 0.0, 1.0, 0.0, 0.0, 1.0, 0.0, 0.0, 1.0, 0.0, 0.0, -1.647e-08, -1.0, -1.767e-07, -1.647e-08, -1.0, -1.767e-07, -1.647e-08, -1.0, -1.767e-07, -1.283e-07, -1.0, -5.691e-08, -1.283e-07, -1.0, -5.691e-08, -1.647e-08, -1.0, -1.767e-07, -1.647e-08, -1.0, -1.767e-07, -7.528e-08, -1.0, -1.137e-07, -1.622e-07, -1.0, -2.052e-08, -1.647e-08, -1.0, -1.767e-07, -1.647e-08, -1.0, -1.767e-07, -1.647e-08, -1.0, -1.767e-07, -1.647e-08, -1.0, -1.767e-07, -1.647e-08, -1.0, -1.767e-07, -1.647e-08, -1.0, -1.767e-07, -1.647e-08, -1.0, -1.767e-07, -1.647e-08, -1.0, -1.767e-07, -1.647e-08, -1.0, -1.767e-07, -1.647e-08, -1.0, -1.767e-07, -1.647e-08, -1.0, -1.767e-07, 0.9978, 0.0, -0.06698, 1.0, 0.0, 0.0, 1.0, 0.0, 0.0, 0.9989, 1.866e-08, -0.04783, 0.4081, 0.0, -0.9129, 0.4568, 0.0, -0.8896, 0.2677, 0.0, -0.9635, 0.2106, 0.0, -0.9776, 0.9776, 0.0, -0.2106, 0.9635, -7.656e-08, -0.2677, 0.9978, 0.0, -0.06698, 0.9989, 1.866e-08, -0.04783, 0.0, 0.0, 1.0, 0.0, 0.0, 1.0, 0.0, 0.0, 1.0, 0.0, 0.0, 1.0, 0.0, 1.0, 1.387e-08, 0.0, 1.0, 1.387e-08, 0.0, 1.0, 1.387e-08, 0.0, 1.0, 1.387e-08, 0.0, 1.0, 1.387e-08, 0.0, 1.0, 1.387e-08, 0.0, 1.0, 1.387e-08, 0.0, 1.0, 1.387e-08, 0.0, 1.0, 1.387e-08, 0.0, 1.0, 1.387e-08, 0.0, 1.0, 1.387e-08, 0.0, 1.0, 1.387e-08, 0.0, 1.0, 1.387e-08, 0.0, 1.0, 1.387e-08, 0.0, 1.0, 1.387e-08, 0.0, 1.0, 1.387e-08, 0.0, 1.0, 1.387e-08, 0.0, 1.0, 1.387e-08, 0.0, 1.0, 1.387e-08, 0.0, 1.0, 1.387e-08, 0.0, 1.0, 1.387e-08, 0.0, 1.0, 1.387e-08, 0.6028, 0.0, -0.7979, 0.4568, 0.0, -0.8896, 0.4081, 0.0, -0.9129, 0.574, 0.0, -0.8188, 0.6028, 0.0, -0.7979, 0.574, 0.0, -0.8188, 0.6882, 0.0, -0.7255, 0.7163, 0.0, -0.6977, 0.0, 0.0, 1.0, 0.0, 0.0, 1.0, 0.0, 0.0, 1.0, 0.0, 0.0, 1.0, -0.03848, 0.0, -0.9993, 0.01924, 0.0, -0.9998, -0.2106, 0.0, -0.9776, -0.2677, 0.0, -0.9635, -0.8975, 0.01798, -0.4407, -0.9129, -1.756e-05, -0.4081, -0.9815, -2.846e-05, -0.1915, -0.9731, 0.01954, -0.2297, 0.2106, 0.0, -0.9776, 0.2677, 0.0, -0.9635, 0.01924, 0.0, -0.9998, -0.03848, 0.0, -0.9993, 0.0, -7.55e-08, -1.0, 0.0, -7.55e-08, -1.0, 0.0, -7.55e-08, -1.0, 0.0, -7.55e-08, -1.0, -0.7071, 0.0, -0.7071, -0.7071, 0.0, -0.7071, -0.805, 0.0, -0.5933, -0.805, 0.0, -0.5933, 0.0, -1.0, 0.0, 0.0, -1.0, 0.0, 0.0, -1.0, 0.0, 0.0, 1.0, 1.938e-05, 0.0, 1.0, 1.938e-05, 0.0, 1.0, 1.938e-05, -0.4727, 0.0, -0.8812, -0.4245, 0.0, -0.9054, -0.5933, 0.0, -0.805, -0.5933, 0.0, -0.805, 0.8812, 0.0, -0.4727, 0.9054, 0.0, -0.4245, 0.812, 0.0, -0.5837, 0.7907, 0.0, -0.6122, 0.7907, 0.0, -0.6122, 0.812, 0.0, -0.5837, 0.7163, 0.0, -0.6977, 0.6882, 0.0, -0.7255, -0.9983, -0.009588, -0.0574, -1.0, 0.0, 0.0, -1.0, 0.0, 0.0, -0.9983, 0.009588, -0.0574, -0.9731, 0.01954, -0.2297, -0.9815, -2.846e-05, -0.1915, -0.9983, -0.009588, -0.0574, -0.9983, 0.009588, -0.0574, -0.7071, 0.7071, 0.0, -0.7071, 0.7071, 0.0, -0.7071, 0.7071, 0.0, -0.7071, 0.7071, 0.0, -0.8975, 0.01798, -0.4407, -0.805, 0.0, -0.5933, -0.805, 0.0, -0.5933, -0.9129, -1.756e-05, -0.4081, 0.0, 0.0, -1.0, 0.0, 0.0, -1.0, 0.0, 0.0, -1.0, 0.0, 0.0, -1.0, 0.0, 1.0, 0.0, 0.0, 1.0, 0.0, 0.0, 1.0, 0.0, 0.0, 1.0, 0.0, 0.0, 7.794e-08, 1.0, 0.0, 7.794e-08, 1.0, 0.0, 7.794e-08, 1.0, 0.0, 7.794e-08, 1.0, 0.0, 7.794e-08, 1.0, 0.0, 7.794e-08, 1.0, -0.7071, 0.7071, 0.0, -0.7071, 0.7071, 0.0, -0.7071, 0.7071, 0.0, -0.7071, 0.7071, 0.0, 1.0, 0.0, 0.0, 1.0, 0.0, 0.0, 1.0, 0.0, 0.0, 1.0, 0.0, 0.0, -1.0, 0.0, 0.0, -1.0, 0.0, 0.0, -1.0, 0.0, 0.0, -1.0, 0.0, 0.0, 1.0, 0.0, 0.0, 1.0, 0.0, 0.0, 1.0, 0.0, 0.0, 1.0, 0.0, 0.0, 0.0, 1.0, 0.0, 0.0, 1.0, 0.0, 0.0, 1.0, 0.0, 0.0, 1.0, 0.0, 0.0, 0.0, -1.0, 0.0, 0.0, -1.0, 0.0, 0.0, -1.0, 0.0, 0.0, -1.0, 1.0, 0.0, 0.0, 1.0, 0.0, 0.0, 1.0, 0.0, 0.0, 1.0, 0.0, 0.0, 0.9635, -7.656e-08, -0.2677, 0.9776, 0.0, -0.2106, 0.9054, 0.0, -0.4245, 0.8812, 0.0, -0.4727, 1.0, 0.0, 0.0, 1.0, 0.0, 0.0, 1.0, 0.0, 0.0, 1.0, 0.0, 0.0, -1.0, 0.0, 0.0, -1.0, 0.0, 0.0, -1.0, 0.0, 0.0, -1.0, 0.0, 0.0, 0.0, 0.0, 1.0, 0.0, 0.0, 1.0, 0.0, 0.0, 1.0, 0.0, 0.0, 1.0, 0.0, 0.0, 1.0, 0.0, 0.0, 1.0, -1.325e-08, 4.967e-08, 1.0, -1.325e-08, 4.967e-08, 1.0, -1.325e-08, 4.967e-08, 1.0, -1.325e-08, 4.967e-08, 1.0, -1.325e-08, 4.967e-08, 1.0, -1.325e-08, 4.967e-08, 1.0, -1.325e-08, 4.967e-08, 1.0, -1.325e-08, 4.967e-08, 1.0, -1.325e-08, 4.967e-08, 1.0, -1.325e-08, 4.967e-08, 1.0, -1.325e-08, 4.967e-08, 1.0, -1.325e-08, 4.967e-08, 1.0, 0.0, -1.0, 0.0, 0.0, -1.0, 0.0, 0.0, -1.0, 0.0, 0.0, -1.0, 0.0, 0.0, 1.0, 0.0, 0.0, 1.0, 0.0, 0.0, 1.0, 0.0, 0.0, 1.0, 0.0, -0.2677, 0.0, -0.9635, -0.2106, 0.0, -0.9776, -0.4245, 0.0, -0.9054, -0.4727, 0.0, -0.8812, -1.0, 0.0, 0.0, -1.0, 0.0, 0.0, -1.0, 0.0, 0.0, -1.0, 0.0, 0.0, 0.7071, 0.7071, 0.0, 0.7071, 0.7071, 0.0, 0.7071, 0.7071, 0.0, 0.7071, 0.7071, 0.0, 0.0, -1.0, 0.0, 0.0, -1.0, 0.0, 0.0, -1.0, 0.0, 0.0, -1.0, 0.0, -1.0, 0.0, 0.0, -1.0, 0.0, 0.0, -1.0, 0.0, 0.0, -1.0, 0.0, 0.0, 0.7071, 0.7071, 0.0, 0.7071, 0.7071, 0.0, 0.7071, 0.7071, 0.0, 0.7071, 0.7071, 0.0, 0.0, -7.55e-08, -1.0, 0.0, -7.55e-08, -1.0, 0.0, -7.55e-08, -1.0, 0.0, -7.55e-08, -1.0, 0.0, -7.55e-08, -1.0, 0.0, -7.55e-08, -1.0, 0.7071, 0.7071, 0.0, 0.7071, 0.7071, 0.0, 0.7071, 0.7071, 0.0, 0.7071, 0.7071, 0.0, 1.0, 2.649e-08, 0.0, 1.0, 2.649e-08, 0.0, 1.0, 2.649e-08, 0.0, 1.0, 2.649e-08, 0.0])] * 3)])

# ---- objects
ob_door = bpy.data.objects.new('Door', me_mesh)

# ---- transforms, parenting, visibility, modifiers, constraints
ob_door.location = (0.0, 0.0, 0.0)
ob_door.color = (0.8, 0.8, 0.8, 1.0)

# ---- collection membership
col_collection.objects.link(ob_door)

# ---- scene / render settings (as saved in the file)
scene.frame_start = 1; scene.frame_end = 250; scene.frame_set(1)
scene.render.engine = 'BLENDER_EEVEE_NEXT'
scene.cycles.sampling_pattern = 'TABULATED_SOBOL'
bpy.context.view_layer.update()

# ---- added for rendering (the .blend has no active camera and no usable light): camera, sun
cam_auto = bpy.data.cameras.new('AutoCamera')
cam_auto.lens = 50.0
cam_auto.sensor_width = 36.0
cam_auto.clip_end = 1000.0
ob_auto_camera = bpy.data.objects.new('AutoCamera', cam_auto)
scene.collection.objects.link(ob_auto_camera)
ob_auto_camera.location = (35.786, -50.9432, 38.6288)
ob_auto_camera.rotation_euler = (1.09748, -7.21219e-08, 0.694738)
scene.camera = ob_auto_camera
light_auto_sun = bpy.data.lights.new('AutoSun', 'SUN')
light_auto_sun.energy = 3.0
light_auto_sun.angle = 0.0523599
ob_auto_sun = bpy.data.objects.new('AutoSun', light_auto_sun)
scene.collection.objects.link(ob_auto_sun)
ob_auto_sun.rotation_euler = (0.872665, 0.174533, 0.523599)
bpy.context.view_layer.update()
